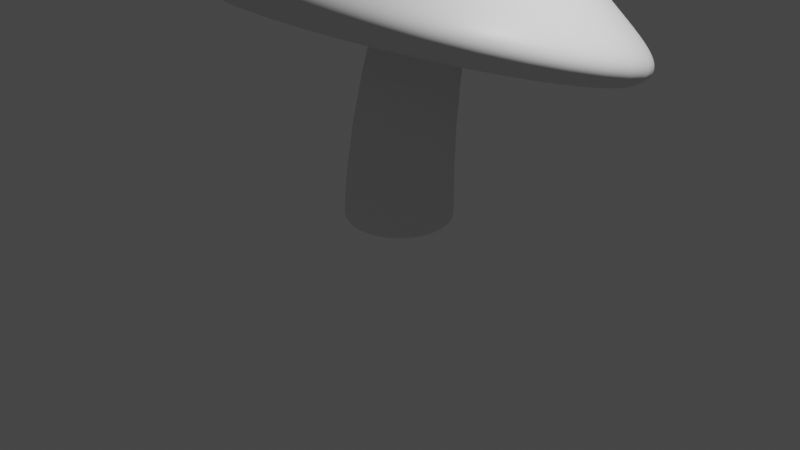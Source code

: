 # Source: blend.blend  (saved by Blender 3.6.13; exported with 4.5.12 LTS)
import bpy
from mathutils import Matrix  # noqa: F401  (used for matrix-valued properties, if any)

bpy.ops.wm.read_factory_settings(use_empty=True)
scene = bpy.context.scene
scene.name = 'Scene'

# ---- collections
col_collection = bpy.data.collections.new('Collection'); scene.collection.children.link(col_collection)
col_mushroom = bpy.data.collections.new('Mushroom'); scene.collection.children.link(col_mushroom)
col_dots = bpy.data.collections.new('dots'); col_mushroom.children.link(col_dots)

# ---- materials (node trees are filled in below, after node groups)
mat_material = bpy.data.materials.new('Material')
mat_material.alpha_threshold = 0.0
mat_material.use_transparent_shadow = False
mat_material.roughness = 0.5
mat_material.line_color = (0.0, 0.0, 0.0, 1.0)

# ---- material node trees
mat_material.use_nodes = True; mat_material.node_tree.nodes.clear()
_N = mat_material.node_tree.nodes; _L = mat_material.node_tree.links
n0 = _N.new('ShaderNodeOutputMaterial'); n0.name = 'Material Output'; n0.location = (300, 300)
n1 = _N.new('ShaderNodeBsdfPrincipled'); n1.name = 'Principled BSDF'; n1.location = (10, 300)
n1.distribution = 'GGX'
n1.subsurface_method = 'RANDOM_WALK_SKIN'
n1.inputs[3].default_value = 1.45
n1.inputs[27].default_value = (0.0, 0.0, 0.0, 1.0)
n1.inputs[28].default_value = 1.0
_L.new(n1.outputs[0], n0.inputs[0])
n0.is_active_output = True

# ---- world
world_world = bpy.data.worlds.new('World'); scene.world = world_world
world_world.use_nodes = True; world_world.node_tree.nodes.clear()
_N = world_world.node_tree.nodes; _L = world_world.node_tree.links
n0 = _N.new('ShaderNodeOutputWorld'); n0.name = 'World Output'; n0.location = (300, 300)
n1 = _N.new('ShaderNodeBackground'); n1.name = 'Background'; n1.location = (10, 300)
n1.inputs[0].default_value = (0.05088, 0.05088, 0.05088, 1.0)
_L.new(n1.outputs[0], n0.inputs[0])
n0.is_active_output = True
world_world.color = (0.05088, 0.05088, 0.05088)
world_world.use_sun_shadow = False
world_world.sun_shadow_jitter_overblur = 0.0

# ---- cameras
cam_camera = bpy.data.cameras.new('Camera')
cam_camera.clip_end = 100.0
cam_camera.ortho_scale = 7.314

# ---- lights
light_light = bpy.data.lights.new('Light', 'POINT')
light_light.transmission_factor = 0.0
light_light.energy = 1000.0
light_light.shadow_soft_size = 0.1
light_light.shadow_maximum_resolution = 0.006
light_light.use_absolute_resolution = True

# ---- meshes
me_cube = bpy.data.meshes.new('Cube')
me_cube.from_pydata([(0.4127, 0.4127, 1.013), (0.629, 0.629, -0.2958), (0.4127, -0.4127, 1.013), (0.629, -0.629, -0.2958), (-0.4127, 0.4127, 1.013), (-0.629, 0.629, -0.2958), (-0.4127, -0.4127, 1.013), (-0.629, -0.629, -0.2958), (2.455, 2.455, -0.9469), (-2.455, -2.455, -0.9469), (2.455, -2.455, -0.9469), (-2.455, 2.455, -0.9469), (-1.977, -1.977, -0.5997), (1.977, 1.977, -0.5997), (1.977, -1.977, -0.5997), (-1.977, 1.977, -0.5997), (-1.033, -1.033, 0.05654), (1.033, 1.033, 0.05654), (1.033, -1.033, 0.05654), (-1.033, 1.033, 0.05654), (-2.234, 2.234, -1.233), (-2.234, -2.234, -1.233), (2.234, 2.234, -1.233), (2.234, -2.234, -1.233), (-1.526, 1.526, -1.233), (-1.526, -1.526, -1.233), (1.526, 1.526, -1.233), (1.526, -1.526, -1.233)], [], [(0, 4, 6, 2), (18, 2, 6, 16), (16, 6, 4, 19), (5, 1, 3, 7), (17, 0, 2, 18), (19, 4, 0, 17), (20, 11, 8, 22), (22, 8, 10, 23), (21, 9, 11, 20), (23, 10, 9, 21), (11, 15, 13, 8), (8, 13, 14, 10), (9, 12, 15, 11), (10, 14, 12, 9), (15, 19, 17, 13), (13, 17, 18, 14), (12, 16, 19, 15), (14, 18, 16, 12), (24, 25, 21, 20), (26, 24, 20, 22), (25, 27, 23, 21), (27, 26, 22, 23), (5, 7, 25, 24), (1, 5, 24, 26), (7, 3, 27, 25), (3, 1, 26, 27)])
me_cube.polygons.foreach_set('use_smooth', [True] * 26)
_uv = me_cube.uv_layers.new(name='UVMap')
_uv.uv.foreach_set('vector', [0.625, 0.5, 0.875, 0.5, 0.875, 0.75, 0.625, 0.75, 0.5408, 0.75, 0.625, 0.75, 0.625, 1.0, 0.5408, 0.9874, 0.5408, 0.01264, 0.625, 0.0, 0.625, 0.25, 0.5408, 0.25, 0.2148, 0.5898, 0.2852, 0.5898, 0.2852, 0.6602, 0.2148, 0.6602, 0.5408, 0.5, 0.625, 0.5, 0.625, 0.75, 0.5408, 0.75, 0.5408, 0.25, 0.625, 0.25, 0.625, 0.5, 0.5408, 0.5, 0.375, 0.25, 0.404, 0.25, 0.404, 0.5, 0.375, 0.5, 0.375, 0.5, 0.404, 0.5, 0.404, 0.75, 0.375, 0.75, 0.375, 0.0, 0.404, 0.0, 0.404, 0.25, 0.375, 0.25, 0.375, 0.75, 0.404, 0.75, 0.404, 1.0, 0.375, 1.0, 0.404, 0.25, 0.4392, 0.25, 0.4392, 0.5, 0.404, 0.5, 0.404, 0.5, 0.4392, 0.5, 0.4392, 0.75, 0.404, 0.75, 0.404, 0.0, 0.4392, 0.0, 0.4392, 0.25, 0.404, 0.25, 0.404, 0.75, 0.4392, 0.75, 0.4392, 1.0, 0.404, 1.0, 0.4392, 0.25, 0.5408, 0.25, 0.5408, 0.5, 0.4392, 0.5, 0.4392, 0.5, 0.5408, 0.5, 0.5408, 0.75, 0.4392, 0.75, 0.4392, 0.0, 0.5408, 0.01264, 0.5408, 0.25, 0.4392, 0.25, 0.4392, 0.75, 0.5408, 0.75, 0.5408, 0.9874, 0.4392, 1.0, 0.1647, 0.5397, 0.1647, 0.7103, 0.125, 0.75, 0.125, 0.5, 0.3353, 0.5397, 0.1647, 0.5397, 0.125, 0.5, 0.375, 0.5, 0.1647, 0.7103, 0.3353, 0.7103, 0.375, 0.75, 0.125, 0.75, 0.3353, 0.7103, 0.3353, 0.5397, 0.375, 0.5, 0.375, 0.75, 0.2148, 0.5898, 0.2148, 0.6602, 0.1647, 0.7103, 0.1647, 0.5397, 0.2852, 0.5898, 0.2148, 0.5898, 0.1647, 0.5397, 0.3353, 0.5397, 0.2148, 0.6602, 0.2852, 0.6602, 0.3353, 0.7103, 0.1647, 0.7103, 0.2852, 0.6602, 0.2852, 0.5898, 0.3353, 0.5397, 0.3353, 0.7103])
me_cube.materials.append(mat_material)
me_cube.use_mirror_vertex_groups = False
me_cube.update()
me_cylinder_001 = bpy.data.meshes.new('Cylinder.001')
me_cylinder_001.from_pydata([(1.502e-10, 0.3433, 0.005085), (-2.193e-10, 0.3343, 2.907), (0.1717, 0.2973, 0.005085), (0.1671, 0.2895, 2.907), (0.2973, 0.1717, 0.005085), (0.2895, 0.1671, 2.907), (0.3433, 4.505e-10, 0.005085), (0.3343, -2.193e-10, 2.907), (0.2973, -0.1717, 0.005085), (0.2895, -0.1671, 2.907), (0.1717, -0.2973, 0.005085), (0.1671, -0.2895, 2.907), (1.502e-10, -0.3433, 0.005085), (-2.193e-10, -0.3343, 2.907), (-0.1717, -0.2973, 0.005085), (-0.1671, -0.2895, 2.907), (-0.2973, -0.1717, 0.005085), (-0.2895, -0.1671, 2.907), (-0.3433, 4.505e-10, 0.005085), (-0.3343, -2.193e-10, 2.907), (-0.2973, 0.1717, 0.005085), (-0.2895, 0.1671, 2.907), (-0.1717, 0.2973, 0.005085), (-0.1671, 0.2895, 2.907), (-2.193e-10, 0.3343, 2.82), (0.1671, 0.2895, 2.82), (0.2895, 0.1671, 2.82), (0.3343, -2.193e-10, 2.82), (0.2895, -0.1671, 2.82), (0.1671, -0.2895, 2.82), (-2.193e-10, -0.3343, 2.82), (-0.1671, -0.2895, 2.82), (-0.2895, -0.1671, 2.82), (-0.3343, -2.193e-10, 2.82), (-0.2895, 0.1671, 2.82), (-0.1671, 0.2895, 2.82), (0.2326, 0.4029, 0.1533), (0.4029, 0.2326, 0.1533), (0.4652, 4.505e-10, 0.1533), (0.4029, -0.2326, 0.1533), (0.2326, -0.4029, 0.1533), (1.502e-10, -0.4652, 0.1533), (-0.2326, -0.4029, 0.1533), (-0.4029, -0.2326, 0.1533), (-0.4652, 4.505e-10, 0.1533), (-0.4029, 0.2326, 0.1533), (-0.2326, 0.4029, 0.1533), (1.502e-10, 0.4652, 0.1533), (1.502e-10, 0.4652, 0.03809), (0.2326, 0.4029, 0.03809), (0.4029, 0.2326, 0.03809), (0.4652, 4.505e-10, 0.03809), (0.4029, -0.2326, 0.03809), (0.2326, -0.4029, 0.03809), (1.502e-10, -0.4652, 0.03809), (-0.2326, -0.4029, 0.03809), (-0.4029, -0.2326, 0.03809), (-0.4652, 4.505e-10, 0.03809), (-0.4029, 0.2326, 0.03809), (-0.2326, 0.4029, 0.03809)], [], [(24, 1, 3, 25), (25, 3, 5, 26), (26, 5, 7, 27), (27, 7, 9, 28), (28, 9, 11, 29), (29, 11, 13, 30), (30, 13, 15, 31), (31, 15, 17, 32), (32, 17, 19, 33), (33, 19, 21, 34), (3, 1, 23, 21, 19, 17, 15, 13, 11, 9, 7, 5), (34, 21, 23, 35), (35, 23, 1, 24), (0, 2, 4, 6, 8, 10, 12, 14, 16, 18, 20, 22), (46, 35, 24, 47), (45, 34, 35, 46), (44, 33, 34, 45), (43, 32, 33, 44), (42, 31, 32, 43), (41, 30, 31, 42), (40, 29, 30, 41), (39, 28, 29, 40), (38, 27, 28, 39), (37, 26, 27, 38), (36, 25, 26, 37), (47, 24, 25, 36), (48, 47, 36, 49), (49, 36, 37, 50), (50, 37, 38, 51), (51, 38, 39, 52), (52, 39, 40, 53), (53, 40, 41, 54), (54, 41, 42, 55), (55, 42, 43, 56), (56, 43, 44, 57), (57, 44, 45, 58), (58, 45, 46, 59), (59, 46, 47, 48), (2, 0, 48, 49), (4, 2, 49, 50), (6, 4, 50, 51), (8, 6, 51, 52), (10, 8, 52, 53), (12, 10, 53, 54), (14, 12, 54, 55), (16, 14, 55, 56), (18, 16, 56, 57), (20, 18, 57, 58), (22, 20, 58, 59), (0, 22, 59, 48)])
_uv = me_cylinder_001.uv_layers.new(name='UVMap')
_uv.uv.foreach_set('vector', [1.0, 0.9812, 1.0, 1.0, 0.9167, 1.0, 0.9167, 0.9812, 0.9167, 0.9812, 0.9167, 1.0, 0.8333, 1.0, 0.8333, 0.9812, 0.8333, 0.9812, 0.8333, 1.0, 0.75, 1.0, 0.75, 0.9812, 0.75, 0.9812, 0.75, 1.0, 0.6667, 1.0, 0.6667, 0.9812, 0.6667, 0.9812, 0.6667, 1.0, 0.5833, 1.0, 0.5833, 0.9812, 0.5833, 0.9812, 0.5833, 1.0, 0.5, 1.0, 0.5, 0.9812, 0.5, 0.9812, 0.5, 1.0, 0.4167, 1.0, 0.4167, 0.9812, 0.4167, 0.9812, 0.4167, 1.0, 0.3333, 1.0, 0.3333, 0.9812, 0.3333, 0.9812, 0.3333, 1.0, 0.25, 1.0, 0.25, 0.9812, 0.25, 0.9812, 0.25, 1.0, 0.1667, 1.0, 0.1667, 0.9812, 0.37, 0.4578, 0.25, 0.49, 0.13, 0.4578, 0.04215, 0.37, 0.01, 0.25, 0.04215, 0.13, 0.13, 0.04215, 0.25, 0.01, 0.37, 0.04215, 0.4578, 0.13, 0.49, 0.25, 0.4578, 0.37, 0.1667, 0.9812, 0.1667, 1.0, 0.08333, 1.0, 0.08333, 0.9812, 0.08333, 0.9812, 0.08333, 1.0, 7.451e-08, 1.0, 7.451e-08, 0.9812, 0.75, 0.4271, 0.8386, 0.4034, 0.9034, 0.3386, 0.9271, 0.25, 0.9034, 0.1614, 0.8386, 0.0966, 0.75, 0.07287, 0.6614, 0.0966, 0.5966, 0.1614, 0.5729, 0.25, 0.5966, 0.3386, 0.6614, 0.4034, 0.08333, 0.5178, 0.08333, 0.9812, 7.451e-08, 0.9812, 7.451e-08, 0.5178, 0.1667, 0.5178, 0.1667, 0.9812, 0.08333, 0.9812, 0.08333, 0.5178, 0.25, 0.5178, 0.25, 0.9812, 0.1667, 0.9812, 0.1667, 0.5178, 0.3333, 0.5178, 0.3333, 0.9812, 0.25, 0.9812, 0.25, 0.5178, 0.4167, 0.5178, 0.4167, 0.9812, 0.3333, 0.9812, 0.3333, 0.5178, 0.5, 0.5178, 0.5, 0.9812, 0.4167, 0.9812, 0.4167, 0.5178, 0.5833, 0.5178, 0.5833, 0.9812, 0.5, 0.9812, 0.5, 0.5178, 0.6667, 0.5178, 0.6667, 0.9812, 0.5833, 0.9812, 0.5833, 0.5178, 0.75, 0.5178, 0.75, 0.9812, 0.6667, 0.9812, 0.6667, 0.5178, 0.8333, 0.5178, 0.8333, 0.9812, 0.75, 0.9812, 0.75, 0.5178, 0.9167, 0.5178, 0.9167, 0.9812, 0.8333, 0.9812, 0.8333, 0.5178, 1.0, 0.5178, 1.0, 0.9812, 0.9167, 0.9812, 0.9167, 0.5178, 1.0, 0.5, 1.0, 0.5178, 0.9167, 0.5178, 0.9167, 0.5, 0.9167, 0.5, 0.9167, 0.5178, 0.8333, 0.5178, 0.8333, 0.5, 0.8333, 0.5, 0.8333, 0.5178, 0.75, 0.5178, 0.75, 0.5, 0.75, 0.5, 0.75, 0.5178, 0.6667, 0.5178, 0.6667, 0.5, 0.6667, 0.5, 0.6667, 0.5178, 0.5833, 0.5178, 0.5833, 0.5, 0.5833, 0.5, 0.5833, 0.5178, 0.5, 0.5178, 0.5, 0.5, 0.5, 0.5, 0.5, 0.5178, 0.4167, 0.5178, 0.4167, 0.5, 0.4167, 0.5, 0.4167, 0.5178, 0.3333, 0.5178, 0.3333, 0.5, 0.3333, 0.5, 0.3333, 0.5178, 0.25, 0.5178, 0.25, 0.5, 0.25, 0.5, 0.25, 0.5178, 0.1667, 0.5178, 0.1667, 0.5, 0.1667, 0.5, 0.1667, 0.5178, 0.08333, 0.5178, 0.08333, 0.5, 0.08333, 0.5, 0.08333, 0.5178, 7.451e-08, 0.5178, 7.451e-08, 0.5, 0.8386, 0.4034, 0.75, 0.4271, 0.75, 0.49, 0.87, 0.4578, 0.9034, 0.3386, 0.8386, 0.4034, 0.87, 0.4578, 0.9578, 0.37, 0.9271, 0.25, 0.9034, 0.3386, 0.9578, 0.37, 0.99, 0.25, 0.9034, 0.1614, 0.9271, 0.25, 0.99, 0.25, 0.9578, 0.13, 0.8386, 0.0966, 0.9034, 0.1614, 0.9578, 0.13, 0.87, 0.04215, 0.75, 0.07287, 0.8386, 0.0966, 0.87, 0.04215, 0.75, 0.01, 0.6614, 0.0966, 0.75, 0.07287, 0.75, 0.01, 0.63, 0.04215, 0.5966, 0.1614, 0.6614, 0.0966, 0.63, 0.04215, 0.5422, 0.13, 0.5729, 0.25, 0.5966, 0.1614, 0.5422, 0.13, 0.51, 0.25, 0.5966, 0.3386, 0.5729, 0.25, 0.51, 0.25, 0.5422, 0.37, 0.6614, 0.4034, 0.5966, 0.3386, 0.5422, 0.37, 0.63, 0.4578, 0.75, 0.4271, 0.6614, 0.4034, 0.63, 0.4578, 0.75, 0.49])
me_cylinder_001.update()
me_cube_001 = bpy.data.meshes.new('Cube.001')
me_cube_001.from_pydata([(-0.1934, -0.1934, 0.165), (-0.1934, 0.1934, 0.165), (0.1934, -0.1934, 0.165), (0.1934, 0.1934, 0.165), (-0.208, -0.208, -0.142), (-0.3449, -0.3449, -0.08563), (-0.2294, -0.2294, -0.1413), (-0.2503, -0.2503, -0.1392), (-0.2702, -0.2702, -0.1358), (-0.2885, -0.2885, -0.1312), (-0.3048, -0.3048, -0.1255), (-0.3188, -0.3188, -0.1188), (-0.33, -0.33, -0.1112), (-0.3382, -0.3382, -0.103), (-0.3432, -0.3432, -0.09445), (-0.208, 0.208, -0.142), (-0.3449, 0.3449, -0.08563), (-0.2294, 0.2294, -0.1413), (-0.2503, 0.2503, -0.1392), (-0.2702, 0.2702, -0.1358), (-0.2885, 0.2885, -0.1312), (-0.3048, 0.3048, -0.1255), (-0.3188, 0.3188, -0.1188), (-0.33, 0.33, -0.1112), (-0.3382, 0.3382, -0.103), (-0.3432, 0.3432, -0.09445), (0.208, -0.208, -0.142), (0.3449, -0.3449, -0.08563), (0.2294, -0.2294, -0.1413), (0.2503, -0.2503, -0.1392), (0.2702, -0.2702, -0.1358), (0.2885, -0.2885, -0.1312), (0.3048, -0.3048, -0.1255), (0.3188, -0.3188, -0.1188), (0.33, -0.33, -0.1112), (0.3382, -0.3382, -0.103), (0.3432, -0.3432, -0.09445), (0.208, 0.208, -0.142), (0.3449, 0.3449, -0.08563), (0.2294, 0.2294, -0.1413), (0.2503, 0.2503, -0.1392), (0.2702, 0.2702, -0.1358), (0.2885, 0.2885, -0.1312), (0.3048, 0.3048, -0.1255), (0.3188, 0.3188, -0.1188), (0.33, 0.33, -0.1112), (0.3382, 0.3382, -0.103), (0.3432, 0.3432, -0.09445)], [], [(27, 2, 0, 5), (38, 3, 2, 27), (16, 1, 3, 38), (5, 0, 1, 16), (3, 1, 0, 2), (15, 4, 6, 17), (17, 6, 7, 18), (18, 7, 8, 19), (19, 8, 9, 20), (20, 9, 10, 21), (21, 10, 11, 22), (22, 11, 12, 23), (23, 12, 13, 24), (24, 13, 14, 25), (25, 14, 5, 16), (37, 15, 17, 39), (39, 17, 18, 40), (40, 18, 19, 41), (41, 19, 20, 42), (42, 20, 21, 43), (43, 21, 22, 44), (44, 22, 23, 45), (45, 23, 24, 46), (46, 24, 25, 47), (47, 25, 16, 38), (26, 37, 39, 28), (28, 39, 40, 29), (29, 40, 41, 30), (30, 41, 42, 31), (31, 42, 43, 32), (32, 43, 44, 33), (33, 44, 45, 34), (34, 45, 46, 35), (35, 46, 47, 36), (36, 47, 38, 27), (4, 26, 28, 6), (6, 28, 29, 7), (7, 29, 30, 8), (8, 30, 31, 9), (9, 31, 32, 10), (10, 32, 33, 11), (11, 33, 34, 12), (12, 34, 35, 13), (13, 35, 36, 14), (14, 36, 27, 5), (15, 37, 26, 4)])
me_cube_001.polygons.foreach_set('use_smooth', [True] * 46)
_uv = me_cube_001.uv_layers.new(name='UVMap')
_uv.uv.foreach_set('vector', [0.4246, 0.75, 0.625, 0.75, 0.625, 1.0, 0.4246, 1.0, 0.4246, 0.5, 0.625, 0.5, 0.625, 0.75, 0.4246, 0.75, 0.4246, 0.25, 0.625, 0.25, 0.625, 0.5, 0.4246, 0.5, 0.4246, 0.0, 0.625, 0.0, 0.625, 0.25, 0.4246, 0.25, 0.625, 0.5, 0.875, 0.5, 0.875, 0.75, 0.625, 0.75, 0.1746, 0.5496, 0.1746, 0.7004, 0.1669, 0.7081, 0.1669, 0.5419, 0.1669, 0.5419, 0.1669, 0.7081, 0.1593, 0.7157, 0.1593, 0.5343, 0.1593, 0.5343, 0.1593, 0.7157, 0.1521, 0.7229, 0.1521, 0.5271, 0.1521, 0.5271, 0.1521, 0.7229, 0.1455, 0.7295, 0.1455, 0.5205, 0.1455, 0.5205, 0.1455, 0.7295, 0.125, 0.7355, 0.125, 0.5145, 0.375, 0.2355, 0.375, 0.01453, 0.3955, 0.009475, 0.3955, 0.2405, 0.3955, 0.2405, 0.3955, 0.009475, 0.4021, 0.005407, 0.4021, 0.2446, 0.4021, 0.2446, 0.4021, 0.005407, 0.4093, 0.002428, 0.4093, 0.2476, 0.4093, 0.2476, 0.4093, 0.002428, 0.4169, 0.0006108, 0.4169, 0.2494, 0.4169, 0.2494, 0.4169, 0.0006108, 0.4246, 0.0, 0.4246, 0.25, 0.3254, 0.5496, 0.1746, 0.5496, 0.1669, 0.5419, 0.3331, 0.5419, 0.3331, 0.5419, 0.1669, 0.5419, 0.1593, 0.5343, 0.3407, 0.5343, 0.3407, 0.5343, 0.1593, 0.5343, 0.1521, 0.5271, 0.3479, 0.5271, 0.3479, 0.5271, 0.1521, 0.5271, 0.1455, 0.5205, 0.3545, 0.5205, 0.3545, 0.5205, 0.1455, 0.5205, 0.1395, 0.5, 0.3605, 0.5, 0.375, 0.4855, 0.375, 0.2645, 0.3955, 0.2595, 0.3955, 0.4905, 0.3955, 0.4905, 0.3955, 0.2595, 0.4021, 0.2554, 0.4021, 0.4946, 0.4021, 0.4946, 0.4021, 0.2554, 0.4093, 0.2524, 0.4093, 0.4976, 0.4093, 0.4976, 0.4093, 0.2524, 0.4169, 0.2506, 0.4169, 0.4994, 0.4169, 0.4994, 0.4169, 0.2506, 0.4246, 0.25, 0.4246, 0.5, 0.3254, 0.7004, 0.3254, 0.5496, 0.3331, 0.5419, 0.3331, 0.7081, 0.3331, 0.7081, 0.3331, 0.5419, 0.3407, 0.5343, 0.3407, 0.7157, 0.3407, 0.7157, 0.3407, 0.5343, 0.3479, 0.5271, 0.3479, 0.7229, 0.3479, 0.7229, 0.3479, 0.5271, 0.3545, 0.5205, 0.3545, 0.7295, 0.3545, 0.7295, 0.3545, 0.5205, 0.375, 0.5145, 0.375, 0.7355, 0.375, 0.7355, 0.375, 0.5145, 0.3955, 0.5095, 0.3955, 0.7405, 0.3955, 0.7405, 0.3955, 0.5095, 0.4021, 0.5054, 0.4021, 0.7446, 0.4021, 0.7446, 0.4021, 0.5054, 0.4093, 0.5024, 0.4093, 0.7476, 0.4093, 0.7476, 0.4093, 0.5024, 0.4169, 0.5006, 0.4169, 0.7494, 0.4169, 0.7494, 0.4169, 0.5006, 0.4246, 0.5, 0.4246, 0.75, 0.1746, 0.7004, 0.3254, 0.7004, 0.3331, 0.7081, 0.1669, 0.7081, 0.1669, 0.7081, 0.3331, 0.7081, 0.3407, 0.7157, 0.1593, 0.7157, 0.1593, 0.7157, 0.3407, 0.7157, 0.3479, 0.7229, 0.1521, 0.7229, 0.1521, 0.7229, 0.3479, 0.7229, 0.3545, 0.7295, 0.1455, 0.7295, 0.1455, 0.7295, 0.3545, 0.7295, 0.3605, 0.75, 0.1395, 0.75, 0.375, 0.9855, 0.375, 0.7645, 0.3955, 0.7595, 0.3955, 0.9905, 0.3955, 0.9905, 0.3955, 0.7595, 0.4021, 0.7554, 0.4021, 0.9946, 0.4021, 0.9946, 0.4021, 0.7554, 0.4093, 0.7524, 0.4093, 0.9976, 0.4093, 0.9976, 0.4093, 0.7524, 0.4169, 0.7506, 0.4169, 0.9994, 0.4169, 0.9994, 0.4169, 0.7506, 0.4246, 0.75, 0.4246, 1.0, 0.1746, 0.5496, 0.3254, 0.5496, 0.3254, 0.7004, 0.1746, 0.7004])
me_cube_001.update()
me_cube_002 = bpy.data.meshes.new('Cube.002')
me_cube_002.from_pydata([(-0.1934, -0.1934, 0.165), (-0.1934, 0.1934, 0.165), (0.1934, -0.1934, 0.165), (0.1934, 0.1934, 0.165), (-0.208, -0.208, -0.142), (-0.3449, -0.3449, -0.08563), (-0.2294, -0.2294, -0.1413), (-0.2503, -0.2503, -0.1392), (-0.2702, -0.2702, -0.1358), (-0.2885, -0.2885, -0.1312), (-0.3048, -0.3048, -0.1255), (-0.3188, -0.3188, -0.1188), (-0.33, -0.33, -0.1112), (-0.3382, -0.3382, -0.103), (-0.3432, -0.3432, -0.09445), (-0.208, 0.208, -0.142), (-0.3449, 0.3449, -0.08563), (-0.2294, 0.2294, -0.1413), (-0.2503, 0.2503, -0.1392), (-0.2702, 0.2702, -0.1358), (-0.2885, 0.2885, -0.1312), (-0.3048, 0.3048, -0.1255), (-0.3188, 0.3188, -0.1188), (-0.33, 0.33, -0.1112), (-0.3382, 0.3382, -0.103), (-0.3432, 0.3432, -0.09445), (0.208, -0.208, -0.142), (0.3449, -0.3449, -0.08563), (0.2294, -0.2294, -0.1413), (0.2503, -0.2503, -0.1392), (0.2702, -0.2702, -0.1358), (0.2885, -0.2885, -0.1312), (0.3048, -0.3048, -0.1255), (0.3188, -0.3188, -0.1188), (0.33, -0.33, -0.1112), (0.3382, -0.3382, -0.103), (0.3432, -0.3432, -0.09445), (0.208, 0.208, -0.142), (0.3449, 0.3449, -0.08563), (0.2294, 0.2294, -0.1413), (0.2503, 0.2503, -0.1392), (0.2702, 0.2702, -0.1358), (0.2885, 0.2885, -0.1312), (0.3048, 0.3048, -0.1255), (0.3188, 0.3188, -0.1188), (0.33, 0.33, -0.1112), (0.3382, 0.3382, -0.103), (0.3432, 0.3432, -0.09445)], [], [(27, 2, 0, 5), (38, 3, 2, 27), (16, 1, 3, 38), (5, 0, 1, 16), (3, 1, 0, 2), (15, 4, 6, 17), (17, 6, 7, 18), (18, 7, 8, 19), (19, 8, 9, 20), (20, 9, 10, 21), (21, 10, 11, 22), (22, 11, 12, 23), (23, 12, 13, 24), (24, 13, 14, 25), (25, 14, 5, 16), (37, 15, 17, 39), (39, 17, 18, 40), (40, 18, 19, 41), (41, 19, 20, 42), (42, 20, 21, 43), (43, 21, 22, 44), (44, 22, 23, 45), (45, 23, 24, 46), (46, 24, 25, 47), (47, 25, 16, 38), (26, 37, 39, 28), (28, 39, 40, 29), (29, 40, 41, 30), (30, 41, 42, 31), (31, 42, 43, 32), (32, 43, 44, 33), (33, 44, 45, 34), (34, 45, 46, 35), (35, 46, 47, 36), (36, 47, 38, 27), (4, 26, 28, 6), (6, 28, 29, 7), (7, 29, 30, 8), (8, 30, 31, 9), (9, 31, 32, 10), (10, 32, 33, 11), (11, 33, 34, 12), (12, 34, 35, 13), (13, 35, 36, 14), (14, 36, 27, 5), (15, 37, 26, 4)])
me_cube_002.polygons.foreach_set('use_smooth', [True] * 46)
_uv = me_cube_002.uv_layers.new(name='UVMap')
_uv.uv.foreach_set('vector', [0.4246, 0.75, 0.625, 0.75, 0.625, 1.0, 0.4246, 1.0, 0.4246, 0.5, 0.625, 0.5, 0.625, 0.75, 0.4246, 0.75, 0.4246, 0.25, 0.625, 0.25, 0.625, 0.5, 0.4246, 0.5, 0.4246, 0.0, 0.625, 0.0, 0.625, 0.25, 0.4246, 0.25, 0.625, 0.5, 0.875, 0.5, 0.875, 0.75, 0.625, 0.75, 0.1746, 0.5496, 0.1746, 0.7004, 0.1669, 0.7081, 0.1669, 0.5419, 0.1669, 0.5419, 0.1669, 0.7081, 0.1593, 0.7157, 0.1593, 0.5343, 0.1593, 0.5343, 0.1593, 0.7157, 0.1521, 0.7229, 0.1521, 0.5271, 0.1521, 0.5271, 0.1521, 0.7229, 0.1455, 0.7295, 0.1455, 0.5205, 0.1455, 0.5205, 0.1455, 0.7295, 0.125, 0.7355, 0.125, 0.5145, 0.375, 0.2355, 0.375, 0.01453, 0.3955, 0.009475, 0.3955, 0.2405, 0.3955, 0.2405, 0.3955, 0.009475, 0.4021, 0.005407, 0.4021, 0.2446, 0.4021, 0.2446, 0.4021, 0.005407, 0.4093, 0.002428, 0.4093, 0.2476, 0.4093, 0.2476, 0.4093, 0.002428, 0.4169, 0.0006108, 0.4169, 0.2494, 0.4169, 0.2494, 0.4169, 0.0006108, 0.4246, 0.0, 0.4246, 0.25, 0.3254, 0.5496, 0.1746, 0.5496, 0.1669, 0.5419, 0.3331, 0.5419, 0.3331, 0.5419, 0.1669, 0.5419, 0.1593, 0.5343, 0.3407, 0.5343, 0.3407, 0.5343, 0.1593, 0.5343, 0.1521, 0.5271, 0.3479, 0.5271, 0.3479, 0.5271, 0.1521, 0.5271, 0.1455, 0.5205, 0.3545, 0.5205, 0.3545, 0.5205, 0.1455, 0.5205, 0.1395, 0.5, 0.3605, 0.5, 0.375, 0.4855, 0.375, 0.2645, 0.3955, 0.2595, 0.3955, 0.4905, 0.3955, 0.4905, 0.3955, 0.2595, 0.4021, 0.2554, 0.4021, 0.4946, 0.4021, 0.4946, 0.4021, 0.2554, 0.4093, 0.2524, 0.4093, 0.4976, 0.4093, 0.4976, 0.4093, 0.2524, 0.4169, 0.2506, 0.4169, 0.4994, 0.4169, 0.4994, 0.4169, 0.2506, 0.4246, 0.25, 0.4246, 0.5, 0.3254, 0.7004, 0.3254, 0.5496, 0.3331, 0.5419, 0.3331, 0.7081, 0.3331, 0.7081, 0.3331, 0.5419, 0.3407, 0.5343, 0.3407, 0.7157, 0.3407, 0.7157, 0.3407, 0.5343, 0.3479, 0.5271, 0.3479, 0.7229, 0.3479, 0.7229, 0.3479, 0.5271, 0.3545, 0.5205, 0.3545, 0.7295, 0.3545, 0.7295, 0.3545, 0.5205, 0.375, 0.5145, 0.375, 0.7355, 0.375, 0.7355, 0.375, 0.5145, 0.3955, 0.5095, 0.3955, 0.7405, 0.3955, 0.7405, 0.3955, 0.5095, 0.4021, 0.5054, 0.4021, 0.7446, 0.4021, 0.7446, 0.4021, 0.5054, 0.4093, 0.5024, 0.4093, 0.7476, 0.4093, 0.7476, 0.4093, 0.5024, 0.4169, 0.5006, 0.4169, 0.7494, 0.4169, 0.7494, 0.4169, 0.5006, 0.4246, 0.5, 0.4246, 0.75, 0.1746, 0.7004, 0.3254, 0.7004, 0.3331, 0.7081, 0.1669, 0.7081, 0.1669, 0.7081, 0.3331, 0.7081, 0.3407, 0.7157, 0.1593, 0.7157, 0.1593, 0.7157, 0.3407, 0.7157, 0.3479, 0.7229, 0.1521, 0.7229, 0.1521, 0.7229, 0.3479, 0.7229, 0.3545, 0.7295, 0.1455, 0.7295, 0.1455, 0.7295, 0.3545, 0.7295, 0.3605, 0.75, 0.1395, 0.75, 0.375, 0.9855, 0.375, 0.7645, 0.3955, 0.7595, 0.3955, 0.9905, 0.3955, 0.9905, 0.3955, 0.7595, 0.4021, 0.7554, 0.4021, 0.9946, 0.4021, 0.9946, 0.4021, 0.7554, 0.4093, 0.7524, 0.4093, 0.9976, 0.4093, 0.9976, 0.4093, 0.7524, 0.4169, 0.7506, 0.4169, 0.9994, 0.4169, 0.9994, 0.4169, 0.7506, 0.4246, 0.75, 0.4246, 1.0, 0.1746, 0.5496, 0.3254, 0.5496, 0.3254, 0.7004, 0.1746, 0.7004])
me_cube_002.update()
me_cube_003 = bpy.data.meshes.new('Cube.003')
me_cube_003.from_pydata([(-0.1934, -0.1934, 0.165), (-0.1934, 0.1934, 0.165), (0.1934, -0.1934, 0.165), (0.1934, 0.1934, 0.165), (-0.208, -0.208, -0.142), (-0.3449, -0.3449, -0.08563), (-0.2294, -0.2294, -0.1413), (-0.2503, -0.2503, -0.1392), (-0.2702, -0.2702, -0.1358), (-0.2885, -0.2885, -0.1312), (-0.3048, -0.3048, -0.1255), (-0.3188, -0.3188, -0.1188), (-0.33, -0.33, -0.1112), (-0.3382, -0.3382, -0.103), (-0.3432, -0.3432, -0.09445), (-0.208, 0.208, -0.142), (-0.3449, 0.3449, -0.08563), (-0.2294, 0.2294, -0.1413), (-0.2503, 0.2503, -0.1392), (-0.2702, 0.2702, -0.1358), (-0.2885, 0.2885, -0.1312), (-0.3048, 0.3048, -0.1255), (-0.3188, 0.3188, -0.1188), (-0.33, 0.33, -0.1112), (-0.3382, 0.3382, -0.103), (-0.3432, 0.3432, -0.09445), (0.208, -0.208, -0.142), (0.3449, -0.3449, -0.08563), (0.2294, -0.2294, -0.1413), (0.2503, -0.2503, -0.1392), (0.2702, -0.2702, -0.1358), (0.2885, -0.2885, -0.1312), (0.3048, -0.3048, -0.1255), (0.3188, -0.3188, -0.1188), (0.33, -0.33, -0.1112), (0.3382, -0.3382, -0.103), (0.3432, -0.3432, -0.09445), (0.208, 0.208, -0.142), (0.3449, 0.3449, -0.08563), (0.2294, 0.2294, -0.1413), (0.2503, 0.2503, -0.1392), (0.2702, 0.2702, -0.1358), (0.2885, 0.2885, -0.1312), (0.3048, 0.3048, -0.1255), (0.3188, 0.3188, -0.1188), (0.33, 0.33, -0.1112), (0.3382, 0.3382, -0.103), (0.3432, 0.3432, -0.09445)], [], [(27, 2, 0, 5), (38, 3, 2, 27), (16, 1, 3, 38), (5, 0, 1, 16), (3, 1, 0, 2), (15, 4, 6, 17), (17, 6, 7, 18), (18, 7, 8, 19), (19, 8, 9, 20), (20, 9, 10, 21), (21, 10, 11, 22), (22, 11, 12, 23), (23, 12, 13, 24), (24, 13, 14, 25), (25, 14, 5, 16), (37, 15, 17, 39), (39, 17, 18, 40), (40, 18, 19, 41), (41, 19, 20, 42), (42, 20, 21, 43), (43, 21, 22, 44), (44, 22, 23, 45), (45, 23, 24, 46), (46, 24, 25, 47), (47, 25, 16, 38), (26, 37, 39, 28), (28, 39, 40, 29), (29, 40, 41, 30), (30, 41, 42, 31), (31, 42, 43, 32), (32, 43, 44, 33), (33, 44, 45, 34), (34, 45, 46, 35), (35, 46, 47, 36), (36, 47, 38, 27), (4, 26, 28, 6), (6, 28, 29, 7), (7, 29, 30, 8), (8, 30, 31, 9), (9, 31, 32, 10), (10, 32, 33, 11), (11, 33, 34, 12), (12, 34, 35, 13), (13, 35, 36, 14), (14, 36, 27, 5), (15, 37, 26, 4)])
me_cube_003.polygons.foreach_set('use_smooth', [True] * 46)
_uv = me_cube_003.uv_layers.new(name='UVMap')
_uv.uv.foreach_set('vector', [0.4246, 0.75, 0.625, 0.75, 0.625, 1.0, 0.4246, 1.0, 0.4246, 0.5, 0.625, 0.5, 0.625, 0.75, 0.4246, 0.75, 0.4246, 0.25, 0.625, 0.25, 0.625, 0.5, 0.4246, 0.5, 0.4246, 0.0, 0.625, 0.0, 0.625, 0.25, 0.4246, 0.25, 0.625, 0.5, 0.875, 0.5, 0.875, 0.75, 0.625, 0.75, 0.1746, 0.5496, 0.1746, 0.7004, 0.1669, 0.7081, 0.1669, 0.5419, 0.1669, 0.5419, 0.1669, 0.7081, 0.1593, 0.7157, 0.1593, 0.5343, 0.1593, 0.5343, 0.1593, 0.7157, 0.1521, 0.7229, 0.1521, 0.5271, 0.1521, 0.5271, 0.1521, 0.7229, 0.1455, 0.7295, 0.1455, 0.5205, 0.1455, 0.5205, 0.1455, 0.7295, 0.125, 0.7355, 0.125, 0.5145, 0.375, 0.2355, 0.375, 0.01453, 0.3955, 0.009475, 0.3955, 0.2405, 0.3955, 0.2405, 0.3955, 0.009475, 0.4021, 0.005407, 0.4021, 0.2446, 0.4021, 0.2446, 0.4021, 0.005407, 0.4093, 0.002428, 0.4093, 0.2476, 0.4093, 0.2476, 0.4093, 0.002428, 0.4169, 0.0006108, 0.4169, 0.2494, 0.4169, 0.2494, 0.4169, 0.0006108, 0.4246, 0.0, 0.4246, 0.25, 0.3254, 0.5496, 0.1746, 0.5496, 0.1669, 0.5419, 0.3331, 0.5419, 0.3331, 0.5419, 0.1669, 0.5419, 0.1593, 0.5343, 0.3407, 0.5343, 0.3407, 0.5343, 0.1593, 0.5343, 0.1521, 0.5271, 0.3479, 0.5271, 0.3479, 0.5271, 0.1521, 0.5271, 0.1455, 0.5205, 0.3545, 0.5205, 0.3545, 0.5205, 0.1455, 0.5205, 0.1395, 0.5, 0.3605, 0.5, 0.375, 0.4855, 0.375, 0.2645, 0.3955, 0.2595, 0.3955, 0.4905, 0.3955, 0.4905, 0.3955, 0.2595, 0.4021, 0.2554, 0.4021, 0.4946, 0.4021, 0.4946, 0.4021, 0.2554, 0.4093, 0.2524, 0.4093, 0.4976, 0.4093, 0.4976, 0.4093, 0.2524, 0.4169, 0.2506, 0.4169, 0.4994, 0.4169, 0.4994, 0.4169, 0.2506, 0.4246, 0.25, 0.4246, 0.5, 0.3254, 0.7004, 0.3254, 0.5496, 0.3331, 0.5419, 0.3331, 0.7081, 0.3331, 0.7081, 0.3331, 0.5419, 0.3407, 0.5343, 0.3407, 0.7157, 0.3407, 0.7157, 0.3407, 0.5343, 0.3479, 0.5271, 0.3479, 0.7229, 0.3479, 0.7229, 0.3479, 0.5271, 0.3545, 0.5205, 0.3545, 0.7295, 0.3545, 0.7295, 0.3545, 0.5205, 0.375, 0.5145, 0.375, 0.7355, 0.375, 0.7355, 0.375, 0.5145, 0.3955, 0.5095, 0.3955, 0.7405, 0.3955, 0.7405, 0.3955, 0.5095, 0.4021, 0.5054, 0.4021, 0.7446, 0.4021, 0.7446, 0.4021, 0.5054, 0.4093, 0.5024, 0.4093, 0.7476, 0.4093, 0.7476, 0.4093, 0.5024, 0.4169, 0.5006, 0.4169, 0.7494, 0.4169, 0.7494, 0.4169, 0.5006, 0.4246, 0.5, 0.4246, 0.75, 0.1746, 0.7004, 0.3254, 0.7004, 0.3331, 0.7081, 0.1669, 0.7081, 0.1669, 0.7081, 0.3331, 0.7081, 0.3407, 0.7157, 0.1593, 0.7157, 0.1593, 0.7157, 0.3407, 0.7157, 0.3479, 0.7229, 0.1521, 0.7229, 0.1521, 0.7229, 0.3479, 0.7229, 0.3545, 0.7295, 0.1455, 0.7295, 0.1455, 0.7295, 0.3545, 0.7295, 0.3605, 0.75, 0.1395, 0.75, 0.375, 0.9855, 0.375, 0.7645, 0.3955, 0.7595, 0.3955, 0.9905, 0.3955, 0.9905, 0.3955, 0.7595, 0.4021, 0.7554, 0.4021, 0.9946, 0.4021, 0.9946, 0.4021, 0.7554, 0.4093, 0.7524, 0.4093, 0.9976, 0.4093, 0.9976, 0.4093, 0.7524, 0.4169, 0.7506, 0.4169, 0.9994, 0.4169, 0.9994, 0.4169, 0.7506, 0.4246, 0.75, 0.4246, 1.0, 0.1746, 0.5496, 0.3254, 0.5496, 0.3254, 0.7004, 0.1746, 0.7004])
me_cube_003.update()
me_cube_004 = bpy.data.meshes.new('Cube.004')
me_cube_004.from_pydata([(-0.1934, -0.1934, 0.165), (-0.1934, 0.1934, 0.165), (0.1934, -0.1934, 0.165), (0.1934, 0.1934, 0.165), (-0.208, -0.208, -0.142), (-0.3449, -0.3449, -0.08563), (-0.2294, -0.2294, -0.1413), (-0.2503, -0.2503, -0.1392), (-0.2702, -0.2702, -0.1358), (-0.2885, -0.2885, -0.1312), (-0.3048, -0.3048, -0.1255), (-0.3188, -0.3188, -0.1188), (-0.33, -0.33, -0.1112), (-0.3382, -0.3382, -0.103), (-0.3432, -0.3432, -0.09445), (-0.208, 0.208, -0.142), (-0.3449, 0.3449, -0.08563), (-0.2294, 0.2294, -0.1413), (-0.2503, 0.2503, -0.1392), (-0.2702, 0.2702, -0.1358), (-0.2885, 0.2885, -0.1312), (-0.3048, 0.3048, -0.1255), (-0.3188, 0.3188, -0.1188), (-0.33, 0.33, -0.1112), (-0.3382, 0.3382, -0.103), (-0.3432, 0.3432, -0.09445), (0.208, -0.208, -0.142), (0.3449, -0.3449, -0.08563), (0.2294, -0.2294, -0.1413), (0.2503, -0.2503, -0.1392), (0.2702, -0.2702, -0.1358), (0.2885, -0.2885, -0.1312), (0.3048, -0.3048, -0.1255), (0.3188, -0.3188, -0.1188), (0.33, -0.33, -0.1112), (0.3382, -0.3382, -0.103), (0.3432, -0.3432, -0.09445), (0.208, 0.208, -0.142), (0.3449, 0.3449, -0.08563), (0.2294, 0.2294, -0.1413), (0.2503, 0.2503, -0.1392), (0.2702, 0.2702, -0.1358), (0.2885, 0.2885, -0.1312), (0.3048, 0.3048, -0.1255), (0.3188, 0.3188, -0.1188), (0.33, 0.33, -0.1112), (0.3382, 0.3382, -0.103), (0.3432, 0.3432, -0.09445)], [], [(27, 2, 0, 5), (38, 3, 2, 27), (16, 1, 3, 38), (5, 0, 1, 16), (3, 1, 0, 2), (15, 4, 6, 17), (17, 6, 7, 18), (18, 7, 8, 19), (19, 8, 9, 20), (20, 9, 10, 21), (21, 10, 11, 22), (22, 11, 12, 23), (23, 12, 13, 24), (24, 13, 14, 25), (25, 14, 5, 16), (37, 15, 17, 39), (39, 17, 18, 40), (40, 18, 19, 41), (41, 19, 20, 42), (42, 20, 21, 43), (43, 21, 22, 44), (44, 22, 23, 45), (45, 23, 24, 46), (46, 24, 25, 47), (47, 25, 16, 38), (26, 37, 39, 28), (28, 39, 40, 29), (29, 40, 41, 30), (30, 41, 42, 31), (31, 42, 43, 32), (32, 43, 44, 33), (33, 44, 45, 34), (34, 45, 46, 35), (35, 46, 47, 36), (36, 47, 38, 27), (4, 26, 28, 6), (6, 28, 29, 7), (7, 29, 30, 8), (8, 30, 31, 9), (9, 31, 32, 10), (10, 32, 33, 11), (11, 33, 34, 12), (12, 34, 35, 13), (13, 35, 36, 14), (14, 36, 27, 5), (15, 37, 26, 4)])
me_cube_004.polygons.foreach_set('use_smooth', [True] * 46)
_uv = me_cube_004.uv_layers.new(name='UVMap')
_uv.uv.foreach_set('vector', [0.4246, 0.75, 0.625, 0.75, 0.625, 1.0, 0.4246, 1.0, 0.4246, 0.5, 0.625, 0.5, 0.625, 0.75, 0.4246, 0.75, 0.4246, 0.25, 0.625, 0.25, 0.625, 0.5, 0.4246, 0.5, 0.4246, 0.0, 0.625, 0.0, 0.625, 0.25, 0.4246, 0.25, 0.625, 0.5, 0.875, 0.5, 0.875, 0.75, 0.625, 0.75, 0.1746, 0.5496, 0.1746, 0.7004, 0.1669, 0.7081, 0.1669, 0.5419, 0.1669, 0.5419, 0.1669, 0.7081, 0.1593, 0.7157, 0.1593, 0.5343, 0.1593, 0.5343, 0.1593, 0.7157, 0.1521, 0.7229, 0.1521, 0.5271, 0.1521, 0.5271, 0.1521, 0.7229, 0.1455, 0.7295, 0.1455, 0.5205, 0.1455, 0.5205, 0.1455, 0.7295, 0.125, 0.7355, 0.125, 0.5145, 0.375, 0.2355, 0.375, 0.01453, 0.3955, 0.009475, 0.3955, 0.2405, 0.3955, 0.2405, 0.3955, 0.009475, 0.4021, 0.005407, 0.4021, 0.2446, 0.4021, 0.2446, 0.4021, 0.005407, 0.4093, 0.002428, 0.4093, 0.2476, 0.4093, 0.2476, 0.4093, 0.002428, 0.4169, 0.0006108, 0.4169, 0.2494, 0.4169, 0.2494, 0.4169, 0.0006108, 0.4246, 0.0, 0.4246, 0.25, 0.3254, 0.5496, 0.1746, 0.5496, 0.1669, 0.5419, 0.3331, 0.5419, 0.3331, 0.5419, 0.1669, 0.5419, 0.1593, 0.5343, 0.3407, 0.5343, 0.3407, 0.5343, 0.1593, 0.5343, 0.1521, 0.5271, 0.3479, 0.5271, 0.3479, 0.5271, 0.1521, 0.5271, 0.1455, 0.5205, 0.3545, 0.5205, 0.3545, 0.5205, 0.1455, 0.5205, 0.1395, 0.5, 0.3605, 0.5, 0.375, 0.4855, 0.375, 0.2645, 0.3955, 0.2595, 0.3955, 0.4905, 0.3955, 0.4905, 0.3955, 0.2595, 0.4021, 0.2554, 0.4021, 0.4946, 0.4021, 0.4946, 0.4021, 0.2554, 0.4093, 0.2524, 0.4093, 0.4976, 0.4093, 0.4976, 0.4093, 0.2524, 0.4169, 0.2506, 0.4169, 0.4994, 0.4169, 0.4994, 0.4169, 0.2506, 0.4246, 0.25, 0.4246, 0.5, 0.3254, 0.7004, 0.3254, 0.5496, 0.3331, 0.5419, 0.3331, 0.7081, 0.3331, 0.7081, 0.3331, 0.5419, 0.3407, 0.5343, 0.3407, 0.7157, 0.3407, 0.7157, 0.3407, 0.5343, 0.3479, 0.5271, 0.3479, 0.7229, 0.3479, 0.7229, 0.3479, 0.5271, 0.3545, 0.5205, 0.3545, 0.7295, 0.3545, 0.7295, 0.3545, 0.5205, 0.375, 0.5145, 0.375, 0.7355, 0.375, 0.7355, 0.375, 0.5145, 0.3955, 0.5095, 0.3955, 0.7405, 0.3955, 0.7405, 0.3955, 0.5095, 0.4021, 0.5054, 0.4021, 0.7446, 0.4021, 0.7446, 0.4021, 0.5054, 0.4093, 0.5024, 0.4093, 0.7476, 0.4093, 0.7476, 0.4093, 0.5024, 0.4169, 0.5006, 0.4169, 0.7494, 0.4169, 0.7494, 0.4169, 0.5006, 0.4246, 0.5, 0.4246, 0.75, 0.1746, 0.7004, 0.3254, 0.7004, 0.3331, 0.7081, 0.1669, 0.7081, 0.1669, 0.7081, 0.3331, 0.7081, 0.3407, 0.7157, 0.1593, 0.7157, 0.1593, 0.7157, 0.3407, 0.7157, 0.3479, 0.7229, 0.1521, 0.7229, 0.1521, 0.7229, 0.3479, 0.7229, 0.3545, 0.7295, 0.1455, 0.7295, 0.1455, 0.7295, 0.3545, 0.7295, 0.3605, 0.75, 0.1395, 0.75, 0.375, 0.9855, 0.375, 0.7645, 0.3955, 0.7595, 0.3955, 0.9905, 0.3955, 0.9905, 0.3955, 0.7595, 0.4021, 0.7554, 0.4021, 0.9946, 0.4021, 0.9946, 0.4021, 0.7554, 0.4093, 0.7524, 0.4093, 0.9976, 0.4093, 0.9976, 0.4093, 0.7524, 0.4169, 0.7506, 0.4169, 0.9994, 0.4169, 0.9994, 0.4169, 0.7506, 0.4246, 0.75, 0.4246, 1.0, 0.1746, 0.5496, 0.3254, 0.5496, 0.3254, 0.7004, 0.1746, 0.7004])
me_cube_004.update()
me_cube_005 = bpy.data.meshes.new('Cube.005')
me_cube_005.from_pydata([(-0.1934, -0.1934, 0.165), (-0.1934, 0.1934, 0.165), (0.1934, -0.1934, 0.165), (0.1934, 0.1934, 0.165), (-0.208, -0.208, -0.142), (-0.3449, -0.3449, -0.08563), (-0.2294, -0.2294, -0.1413), (-0.2503, -0.2503, -0.1392), (-0.2702, -0.2702, -0.1358), (-0.2885, -0.2885, -0.1312), (-0.3048, -0.3048, -0.1255), (-0.3188, -0.3188, -0.1188), (-0.33, -0.33, -0.1112), (-0.3382, -0.3382, -0.103), (-0.3432, -0.3432, -0.09445), (-0.208, 0.208, -0.142), (-0.3449, 0.3449, -0.08563), (-0.2294, 0.2294, -0.1413), (-0.2503, 0.2503, -0.1392), (-0.2702, 0.2702, -0.1358), (-0.2885, 0.2885, -0.1312), (-0.3048, 0.3048, -0.1255), (-0.3188, 0.3188, -0.1188), (-0.33, 0.33, -0.1112), (-0.3382, 0.3382, -0.103), (-0.3432, 0.3432, -0.09445), (0.208, -0.208, -0.142), (0.3449, -0.3449, -0.08563), (0.2294, -0.2294, -0.1413), (0.2503, -0.2503, -0.1392), (0.2702, -0.2702, -0.1358), (0.2885, -0.2885, -0.1312), (0.3048, -0.3048, -0.1255), (0.3188, -0.3188, -0.1188), (0.33, -0.33, -0.1112), (0.3382, -0.3382, -0.103), (0.3432, -0.3432, -0.09445), (0.208, 0.208, -0.142), (0.3449, 0.3449, -0.08563), (0.2294, 0.2294, -0.1413), (0.2503, 0.2503, -0.1392), (0.2702, 0.2702, -0.1358), (0.2885, 0.2885, -0.1312), (0.3048, 0.3048, -0.1255), (0.3188, 0.3188, -0.1188), (0.33, 0.33, -0.1112), (0.3382, 0.3382, -0.103), (0.3432, 0.3432, -0.09445)], [], [(27, 2, 0, 5), (38, 3, 2, 27), (16, 1, 3, 38), (5, 0, 1, 16), (3, 1, 0, 2), (15, 4, 6, 17), (17, 6, 7, 18), (18, 7, 8, 19), (19, 8, 9, 20), (20, 9, 10, 21), (21, 10, 11, 22), (22, 11, 12, 23), (23, 12, 13, 24), (24, 13, 14, 25), (25, 14, 5, 16), (37, 15, 17, 39), (39, 17, 18, 40), (40, 18, 19, 41), (41, 19, 20, 42), (42, 20, 21, 43), (43, 21, 22, 44), (44, 22, 23, 45), (45, 23, 24, 46), (46, 24, 25, 47), (47, 25, 16, 38), (26, 37, 39, 28), (28, 39, 40, 29), (29, 40, 41, 30), (30, 41, 42, 31), (31, 42, 43, 32), (32, 43, 44, 33), (33, 44, 45, 34), (34, 45, 46, 35), (35, 46, 47, 36), (36, 47, 38, 27), (4, 26, 28, 6), (6, 28, 29, 7), (7, 29, 30, 8), (8, 30, 31, 9), (9, 31, 32, 10), (10, 32, 33, 11), (11, 33, 34, 12), (12, 34, 35, 13), (13, 35, 36, 14), (14, 36, 27, 5), (15, 37, 26, 4)])
me_cube_005.polygons.foreach_set('use_smooth', [True] * 46)
_uv = me_cube_005.uv_layers.new(name='UVMap')
_uv.uv.foreach_set('vector', [0.4246, 0.75, 0.625, 0.75, 0.625, 1.0, 0.4246, 1.0, 0.4246, 0.5, 0.625, 0.5, 0.625, 0.75, 0.4246, 0.75, 0.4246, 0.25, 0.625, 0.25, 0.625, 0.5, 0.4246, 0.5, 0.4246, 0.0, 0.625, 0.0, 0.625, 0.25, 0.4246, 0.25, 0.625, 0.5, 0.875, 0.5, 0.875, 0.75, 0.625, 0.75, 0.1746, 0.5496, 0.1746, 0.7004, 0.1669, 0.7081, 0.1669, 0.5419, 0.1669, 0.5419, 0.1669, 0.7081, 0.1593, 0.7157, 0.1593, 0.5343, 0.1593, 0.5343, 0.1593, 0.7157, 0.1521, 0.7229, 0.1521, 0.5271, 0.1521, 0.5271, 0.1521, 0.7229, 0.1455, 0.7295, 0.1455, 0.5205, 0.1455, 0.5205, 0.1455, 0.7295, 0.125, 0.7355, 0.125, 0.5145, 0.375, 0.2355, 0.375, 0.01453, 0.3955, 0.009475, 0.3955, 0.2405, 0.3955, 0.2405, 0.3955, 0.009475, 0.4021, 0.005407, 0.4021, 0.2446, 0.4021, 0.2446, 0.4021, 0.005407, 0.4093, 0.002428, 0.4093, 0.2476, 0.4093, 0.2476, 0.4093, 0.002428, 0.4169, 0.0006108, 0.4169, 0.2494, 0.4169, 0.2494, 0.4169, 0.0006108, 0.4246, 0.0, 0.4246, 0.25, 0.3254, 0.5496, 0.1746, 0.5496, 0.1669, 0.5419, 0.3331, 0.5419, 0.3331, 0.5419, 0.1669, 0.5419, 0.1593, 0.5343, 0.3407, 0.5343, 0.3407, 0.5343, 0.1593, 0.5343, 0.1521, 0.5271, 0.3479, 0.5271, 0.3479, 0.5271, 0.1521, 0.5271, 0.1455, 0.5205, 0.3545, 0.5205, 0.3545, 0.5205, 0.1455, 0.5205, 0.1395, 0.5, 0.3605, 0.5, 0.375, 0.4855, 0.375, 0.2645, 0.3955, 0.2595, 0.3955, 0.4905, 0.3955, 0.4905, 0.3955, 0.2595, 0.4021, 0.2554, 0.4021, 0.4946, 0.4021, 0.4946, 0.4021, 0.2554, 0.4093, 0.2524, 0.4093, 0.4976, 0.4093, 0.4976, 0.4093, 0.2524, 0.4169, 0.2506, 0.4169, 0.4994, 0.4169, 0.4994, 0.4169, 0.2506, 0.4246, 0.25, 0.4246, 0.5, 0.3254, 0.7004, 0.3254, 0.5496, 0.3331, 0.5419, 0.3331, 0.7081, 0.3331, 0.7081, 0.3331, 0.5419, 0.3407, 0.5343, 0.3407, 0.7157, 0.3407, 0.7157, 0.3407, 0.5343, 0.3479, 0.5271, 0.3479, 0.7229, 0.3479, 0.7229, 0.3479, 0.5271, 0.3545, 0.5205, 0.3545, 0.7295, 0.3545, 0.7295, 0.3545, 0.5205, 0.375, 0.5145, 0.375, 0.7355, 0.375, 0.7355, 0.375, 0.5145, 0.3955, 0.5095, 0.3955, 0.7405, 0.3955, 0.7405, 0.3955, 0.5095, 0.4021, 0.5054, 0.4021, 0.7446, 0.4021, 0.7446, 0.4021, 0.5054, 0.4093, 0.5024, 0.4093, 0.7476, 0.4093, 0.7476, 0.4093, 0.5024, 0.4169, 0.5006, 0.4169, 0.7494, 0.4169, 0.7494, 0.4169, 0.5006, 0.4246, 0.5, 0.4246, 0.75, 0.1746, 0.7004, 0.3254, 0.7004, 0.3331, 0.7081, 0.1669, 0.7081, 0.1669, 0.7081, 0.3331, 0.7081, 0.3407, 0.7157, 0.1593, 0.7157, 0.1593, 0.7157, 0.3407, 0.7157, 0.3479, 0.7229, 0.1521, 0.7229, 0.1521, 0.7229, 0.3479, 0.7229, 0.3545, 0.7295, 0.1455, 0.7295, 0.1455, 0.7295, 0.3545, 0.7295, 0.3605, 0.75, 0.1395, 0.75, 0.375, 0.9855, 0.375, 0.7645, 0.3955, 0.7595, 0.3955, 0.9905, 0.3955, 0.9905, 0.3955, 0.7595, 0.4021, 0.7554, 0.4021, 0.9946, 0.4021, 0.9946, 0.4021, 0.7554, 0.4093, 0.7524, 0.4093, 0.9976, 0.4093, 0.9976, 0.4093, 0.7524, 0.4169, 0.7506, 0.4169, 0.9994, 0.4169, 0.9994, 0.4169, 0.7506, 0.4246, 0.75, 0.4246, 1.0, 0.1746, 0.5496, 0.3254, 0.5496, 0.3254, 0.7004, 0.1746, 0.7004])
me_cube_005.update()
me_cube_006 = bpy.data.meshes.new('Cube.006')
me_cube_006.from_pydata([(-0.1934, -0.1934, 0.165), (-0.1934, 0.1934, 0.165), (0.1934, -0.1934, 0.165), (0.1934, 0.1934, 0.165), (-0.208, -0.208, -0.142), (-0.3449, -0.3449, -0.08563), (-0.2294, -0.2294, -0.1413), (-0.2503, -0.2503, -0.1392), (-0.2702, -0.2702, -0.1358), (-0.2885, -0.2885, -0.1312), (-0.3048, -0.3048, -0.1255), (-0.3188, -0.3188, -0.1188), (-0.33, -0.33, -0.1112), (-0.3382, -0.3382, -0.103), (-0.3432, -0.3432, -0.09445), (-0.208, 0.208, -0.142), (-0.3449, 0.3449, -0.08563), (-0.2294, 0.2294, -0.1413), (-0.2503, 0.2503, -0.1392), (-0.2702, 0.2702, -0.1358), (-0.2885, 0.2885, -0.1312), (-0.3048, 0.3048, -0.1255), (-0.3188, 0.3188, -0.1188), (-0.33, 0.33, -0.1112), (-0.3382, 0.3382, -0.103), (-0.3432, 0.3432, -0.09445), (0.208, -0.208, -0.142), (0.3449, -0.3449, -0.08563), (0.2294, -0.2294, -0.1413), (0.2503, -0.2503, -0.1392), (0.2702, -0.2702, -0.1358), (0.2885, -0.2885, -0.1312), (0.3048, -0.3048, -0.1255), (0.3188, -0.3188, -0.1188), (0.33, -0.33, -0.1112), (0.3382, -0.3382, -0.103), (0.3432, -0.3432, -0.09445), (0.208, 0.208, -0.142), (0.3449, 0.3449, -0.08563), (0.2294, 0.2294, -0.1413), (0.2503, 0.2503, -0.1392), (0.2702, 0.2702, -0.1358), (0.2885, 0.2885, -0.1312), (0.3048, 0.3048, -0.1255), (0.3188, 0.3188, -0.1188), (0.33, 0.33, -0.1112), (0.3382, 0.3382, -0.103), (0.3432, 0.3432, -0.09445)], [], [(27, 2, 0, 5), (38, 3, 2, 27), (16, 1, 3, 38), (5, 0, 1, 16), (3, 1, 0, 2), (15, 4, 6, 17), (17, 6, 7, 18), (18, 7, 8, 19), (19, 8, 9, 20), (20, 9, 10, 21), (21, 10, 11, 22), (22, 11, 12, 23), (23, 12, 13, 24), (24, 13, 14, 25), (25, 14, 5, 16), (37, 15, 17, 39), (39, 17, 18, 40), (40, 18, 19, 41), (41, 19, 20, 42), (42, 20, 21, 43), (43, 21, 22, 44), (44, 22, 23, 45), (45, 23, 24, 46), (46, 24, 25, 47), (47, 25, 16, 38), (26, 37, 39, 28), (28, 39, 40, 29), (29, 40, 41, 30), (30, 41, 42, 31), (31, 42, 43, 32), (32, 43, 44, 33), (33, 44, 45, 34), (34, 45, 46, 35), (35, 46, 47, 36), (36, 47, 38, 27), (4, 26, 28, 6), (6, 28, 29, 7), (7, 29, 30, 8), (8, 30, 31, 9), (9, 31, 32, 10), (10, 32, 33, 11), (11, 33, 34, 12), (12, 34, 35, 13), (13, 35, 36, 14), (14, 36, 27, 5), (15, 37, 26, 4)])
me_cube_006.polygons.foreach_set('use_smooth', [True] * 46)
_uv = me_cube_006.uv_layers.new(name='UVMap')
_uv.uv.foreach_set('vector', [0.4246, 0.75, 0.625, 0.75, 0.625, 1.0, 0.4246, 1.0, 0.4246, 0.5, 0.625, 0.5, 0.625, 0.75, 0.4246, 0.75, 0.4246, 0.25, 0.625, 0.25, 0.625, 0.5, 0.4246, 0.5, 0.4246, 0.0, 0.625, 0.0, 0.625, 0.25, 0.4246, 0.25, 0.625, 0.5, 0.875, 0.5, 0.875, 0.75, 0.625, 0.75, 0.1746, 0.5496, 0.1746, 0.7004, 0.1669, 0.7081, 0.1669, 0.5419, 0.1669, 0.5419, 0.1669, 0.7081, 0.1593, 0.7157, 0.1593, 0.5343, 0.1593, 0.5343, 0.1593, 0.7157, 0.1521, 0.7229, 0.1521, 0.5271, 0.1521, 0.5271, 0.1521, 0.7229, 0.1455, 0.7295, 0.1455, 0.5205, 0.1455, 0.5205, 0.1455, 0.7295, 0.125, 0.7355, 0.125, 0.5145, 0.375, 0.2355, 0.375, 0.01453, 0.3955, 0.009475, 0.3955, 0.2405, 0.3955, 0.2405, 0.3955, 0.009475, 0.4021, 0.005407, 0.4021, 0.2446, 0.4021, 0.2446, 0.4021, 0.005407, 0.4093, 0.002428, 0.4093, 0.2476, 0.4093, 0.2476, 0.4093, 0.002428, 0.4169, 0.0006108, 0.4169, 0.2494, 0.4169, 0.2494, 0.4169, 0.0006108, 0.4246, 0.0, 0.4246, 0.25, 0.3254, 0.5496, 0.1746, 0.5496, 0.1669, 0.5419, 0.3331, 0.5419, 0.3331, 0.5419, 0.1669, 0.5419, 0.1593, 0.5343, 0.3407, 0.5343, 0.3407, 0.5343, 0.1593, 0.5343, 0.1521, 0.5271, 0.3479, 0.5271, 0.3479, 0.5271, 0.1521, 0.5271, 0.1455, 0.5205, 0.3545, 0.5205, 0.3545, 0.5205, 0.1455, 0.5205, 0.1395, 0.5, 0.3605, 0.5, 0.375, 0.4855, 0.375, 0.2645, 0.3955, 0.2595, 0.3955, 0.4905, 0.3955, 0.4905, 0.3955, 0.2595, 0.4021, 0.2554, 0.4021, 0.4946, 0.4021, 0.4946, 0.4021, 0.2554, 0.4093, 0.2524, 0.4093, 0.4976, 0.4093, 0.4976, 0.4093, 0.2524, 0.4169, 0.2506, 0.4169, 0.4994, 0.4169, 0.4994, 0.4169, 0.2506, 0.4246, 0.25, 0.4246, 0.5, 0.3254, 0.7004, 0.3254, 0.5496, 0.3331, 0.5419, 0.3331, 0.7081, 0.3331, 0.7081, 0.3331, 0.5419, 0.3407, 0.5343, 0.3407, 0.7157, 0.3407, 0.7157, 0.3407, 0.5343, 0.3479, 0.5271, 0.3479, 0.7229, 0.3479, 0.7229, 0.3479, 0.5271, 0.3545, 0.5205, 0.3545, 0.7295, 0.3545, 0.7295, 0.3545, 0.5205, 0.375, 0.5145, 0.375, 0.7355, 0.375, 0.7355, 0.375, 0.5145, 0.3955, 0.5095, 0.3955, 0.7405, 0.3955, 0.7405, 0.3955, 0.5095, 0.4021, 0.5054, 0.4021, 0.7446, 0.4021, 0.7446, 0.4021, 0.5054, 0.4093, 0.5024, 0.4093, 0.7476, 0.4093, 0.7476, 0.4093, 0.5024, 0.4169, 0.5006, 0.4169, 0.7494, 0.4169, 0.7494, 0.4169, 0.5006, 0.4246, 0.5, 0.4246, 0.75, 0.1746, 0.7004, 0.3254, 0.7004, 0.3331, 0.7081, 0.1669, 0.7081, 0.1669, 0.7081, 0.3331, 0.7081, 0.3407, 0.7157, 0.1593, 0.7157, 0.1593, 0.7157, 0.3407, 0.7157, 0.3479, 0.7229, 0.1521, 0.7229, 0.1521, 0.7229, 0.3479, 0.7229, 0.3545, 0.7295, 0.1455, 0.7295, 0.1455, 0.7295, 0.3545, 0.7295, 0.3605, 0.75, 0.1395, 0.75, 0.375, 0.9855, 0.375, 0.7645, 0.3955, 0.7595, 0.3955, 0.9905, 0.3955, 0.9905, 0.3955, 0.7595, 0.4021, 0.7554, 0.4021, 0.9946, 0.4021, 0.9946, 0.4021, 0.7554, 0.4093, 0.7524, 0.4093, 0.9976, 0.4093, 0.9976, 0.4093, 0.7524, 0.4169, 0.7506, 0.4169, 0.9994, 0.4169, 0.9994, 0.4169, 0.7506, 0.4246, 0.75, 0.4246, 1.0, 0.1746, 0.5496, 0.3254, 0.5496, 0.3254, 0.7004, 0.1746, 0.7004])
me_cube_006.update()
me_cube_007 = bpy.data.meshes.new('Cube.007')
me_cube_007.from_pydata([(-0.1934, -0.1934, 0.165), (-0.1934, 0.1934, 0.165), (0.1934, -0.1934, 0.165), (0.1934, 0.1934, 0.165), (-0.208, -0.208, -0.142), (-0.3449, -0.3449, -0.08563), (-0.2294, -0.2294, -0.1413), (-0.2503, -0.2503, -0.1392), (-0.2702, -0.2702, -0.1358), (-0.2885, -0.2885, -0.1312), (-0.3048, -0.3048, -0.1255), (-0.3188, -0.3188, -0.1188), (-0.33, -0.33, -0.1112), (-0.3382, -0.3382, -0.103), (-0.3432, -0.3432, -0.09445), (-0.208, 0.208, -0.142), (-0.3449, 0.3449, -0.08563), (-0.2294, 0.2294, -0.1413), (-0.2503, 0.2503, -0.1392), (-0.2702, 0.2702, -0.1358), (-0.2885, 0.2885, -0.1312), (-0.3048, 0.3048, -0.1255), (-0.3188, 0.3188, -0.1188), (-0.33, 0.33, -0.1112), (-0.3382, 0.3382, -0.103), (-0.3432, 0.3432, -0.09445), (0.208, -0.208, -0.142), (0.3449, -0.3449, -0.08563), (0.2294, -0.2294, -0.1413), (0.2503, -0.2503, -0.1392), (0.2702, -0.2702, -0.1358), (0.2885, -0.2885, -0.1312), (0.3048, -0.3048, -0.1255), (0.3188, -0.3188, -0.1188), (0.33, -0.33, -0.1112), (0.3382, -0.3382, -0.103), (0.3432, -0.3432, -0.09445), (0.208, 0.208, -0.142), (0.3449, 0.3449, -0.08563), (0.2294, 0.2294, -0.1413), (0.2503, 0.2503, -0.1392), (0.2702, 0.2702, -0.1358), (0.2885, 0.2885, -0.1312), (0.3048, 0.3048, -0.1255), (0.3188, 0.3188, -0.1188), (0.33, 0.33, -0.1112), (0.3382, 0.3382, -0.103), (0.3432, 0.3432, -0.09445)], [], [(27, 2, 0, 5), (38, 3, 2, 27), (16, 1, 3, 38), (5, 0, 1, 16), (3, 1, 0, 2), (15, 4, 6, 17), (17, 6, 7, 18), (18, 7, 8, 19), (19, 8, 9, 20), (20, 9, 10, 21), (21, 10, 11, 22), (22, 11, 12, 23), (23, 12, 13, 24), (24, 13, 14, 25), (25, 14, 5, 16), (37, 15, 17, 39), (39, 17, 18, 40), (40, 18, 19, 41), (41, 19, 20, 42), (42, 20, 21, 43), (43, 21, 22, 44), (44, 22, 23, 45), (45, 23, 24, 46), (46, 24, 25, 47), (47, 25, 16, 38), (26, 37, 39, 28), (28, 39, 40, 29), (29, 40, 41, 30), (30, 41, 42, 31), (31, 42, 43, 32), (32, 43, 44, 33), (33, 44, 45, 34), (34, 45, 46, 35), (35, 46, 47, 36), (36, 47, 38, 27), (4, 26, 28, 6), (6, 28, 29, 7), (7, 29, 30, 8), (8, 30, 31, 9), (9, 31, 32, 10), (10, 32, 33, 11), (11, 33, 34, 12), (12, 34, 35, 13), (13, 35, 36, 14), (14, 36, 27, 5), (15, 37, 26, 4)])
me_cube_007.polygons.foreach_set('use_smooth', [True] * 46)
_uv = me_cube_007.uv_layers.new(name='UVMap')
_uv.uv.foreach_set('vector', [0.4246, 0.75, 0.625, 0.75, 0.625, 1.0, 0.4246, 1.0, 0.4246, 0.5, 0.625, 0.5, 0.625, 0.75, 0.4246, 0.75, 0.4246, 0.25, 0.625, 0.25, 0.625, 0.5, 0.4246, 0.5, 0.4246, 0.0, 0.625, 0.0, 0.625, 0.25, 0.4246, 0.25, 0.625, 0.5, 0.875, 0.5, 0.875, 0.75, 0.625, 0.75, 0.1746, 0.5496, 0.1746, 0.7004, 0.1669, 0.7081, 0.1669, 0.5419, 0.1669, 0.5419, 0.1669, 0.7081, 0.1593, 0.7157, 0.1593, 0.5343, 0.1593, 0.5343, 0.1593, 0.7157, 0.1521, 0.7229, 0.1521, 0.5271, 0.1521, 0.5271, 0.1521, 0.7229, 0.1455, 0.7295, 0.1455, 0.5205, 0.1455, 0.5205, 0.1455, 0.7295, 0.125, 0.7355, 0.125, 0.5145, 0.375, 0.2355, 0.375, 0.01453, 0.3955, 0.009475, 0.3955, 0.2405, 0.3955, 0.2405, 0.3955, 0.009475, 0.4021, 0.005407, 0.4021, 0.2446, 0.4021, 0.2446, 0.4021, 0.005407, 0.4093, 0.002428, 0.4093, 0.2476, 0.4093, 0.2476, 0.4093, 0.002428, 0.4169, 0.0006108, 0.4169, 0.2494, 0.4169, 0.2494, 0.4169, 0.0006108, 0.4246, 0.0, 0.4246, 0.25, 0.3254, 0.5496, 0.1746, 0.5496, 0.1669, 0.5419, 0.3331, 0.5419, 0.3331, 0.5419, 0.1669, 0.5419, 0.1593, 0.5343, 0.3407, 0.5343, 0.3407, 0.5343, 0.1593, 0.5343, 0.1521, 0.5271, 0.3479, 0.5271, 0.3479, 0.5271, 0.1521, 0.5271, 0.1455, 0.5205, 0.3545, 0.5205, 0.3545, 0.5205, 0.1455, 0.5205, 0.1395, 0.5, 0.3605, 0.5, 0.375, 0.4855, 0.375, 0.2645, 0.3955, 0.2595, 0.3955, 0.4905, 0.3955, 0.4905, 0.3955, 0.2595, 0.4021, 0.2554, 0.4021, 0.4946, 0.4021, 0.4946, 0.4021, 0.2554, 0.4093, 0.2524, 0.4093, 0.4976, 0.4093, 0.4976, 0.4093, 0.2524, 0.4169, 0.2506, 0.4169, 0.4994, 0.4169, 0.4994, 0.4169, 0.2506, 0.4246, 0.25, 0.4246, 0.5, 0.3254, 0.7004, 0.3254, 0.5496, 0.3331, 0.5419, 0.3331, 0.7081, 0.3331, 0.7081, 0.3331, 0.5419, 0.3407, 0.5343, 0.3407, 0.7157, 0.3407, 0.7157, 0.3407, 0.5343, 0.3479, 0.5271, 0.3479, 0.7229, 0.3479, 0.7229, 0.3479, 0.5271, 0.3545, 0.5205, 0.3545, 0.7295, 0.3545, 0.7295, 0.3545, 0.5205, 0.375, 0.5145, 0.375, 0.7355, 0.375, 0.7355, 0.375, 0.5145, 0.3955, 0.5095, 0.3955, 0.7405, 0.3955, 0.7405, 0.3955, 0.5095, 0.4021, 0.5054, 0.4021, 0.7446, 0.4021, 0.7446, 0.4021, 0.5054, 0.4093, 0.5024, 0.4093, 0.7476, 0.4093, 0.7476, 0.4093, 0.5024, 0.4169, 0.5006, 0.4169, 0.7494, 0.4169, 0.7494, 0.4169, 0.5006, 0.4246, 0.5, 0.4246, 0.75, 0.1746, 0.7004, 0.3254, 0.7004, 0.3331, 0.7081, 0.1669, 0.7081, 0.1669, 0.7081, 0.3331, 0.7081, 0.3407, 0.7157, 0.1593, 0.7157, 0.1593, 0.7157, 0.3407, 0.7157, 0.3479, 0.7229, 0.1521, 0.7229, 0.1521, 0.7229, 0.3479, 0.7229, 0.3545, 0.7295, 0.1455, 0.7295, 0.1455, 0.7295, 0.3545, 0.7295, 0.3605, 0.75, 0.1395, 0.75, 0.375, 0.9855, 0.375, 0.7645, 0.3955, 0.7595, 0.3955, 0.9905, 0.3955, 0.9905, 0.3955, 0.7595, 0.4021, 0.7554, 0.4021, 0.9946, 0.4021, 0.9946, 0.4021, 0.7554, 0.4093, 0.7524, 0.4093, 0.9976, 0.4093, 0.9976, 0.4093, 0.7524, 0.4169, 0.7506, 0.4169, 0.9994, 0.4169, 0.9994, 0.4169, 0.7506, 0.4246, 0.75, 0.4246, 1.0, 0.1746, 0.5496, 0.3254, 0.5496, 0.3254, 0.7004, 0.1746, 0.7004])
me_cube_007.update()
me_cube_008 = bpy.data.meshes.new('Cube.008')
me_cube_008.from_pydata([(-0.1934, -0.1934, 0.165), (-0.1934, 0.1934, 0.165), (0.1934, -0.1934, 0.165), (0.1934, 0.1934, 0.165), (-0.208, -0.208, -0.142), (-0.3449, -0.3449, -0.08563), (-0.2294, -0.2294, -0.1413), (-0.2503, -0.2503, -0.1392), (-0.2702, -0.2702, -0.1358), (-0.2885, -0.2885, -0.1312), (-0.3048, -0.3048, -0.1255), (-0.3188, -0.3188, -0.1188), (-0.33, -0.33, -0.1112), (-0.3382, -0.3382, -0.103), (-0.3432, -0.3432, -0.09445), (-0.208, 0.208, -0.142), (-0.3449, 0.3449, -0.08563), (-0.2294, 0.2294, -0.1413), (-0.2503, 0.2503, -0.1392), (-0.2702, 0.2702, -0.1358), (-0.2885, 0.2885, -0.1312), (-0.3048, 0.3048, -0.1255), (-0.3188, 0.3188, -0.1188), (-0.33, 0.33, -0.1112), (-0.3382, 0.3382, -0.103), (-0.3432, 0.3432, -0.09445), (0.208, -0.208, -0.142), (0.3449, -0.3449, -0.08563), (0.2294, -0.2294, -0.1413), (0.2503, -0.2503, -0.1392), (0.2702, -0.2702, -0.1358), (0.2885, -0.2885, -0.1312), (0.3048, -0.3048, -0.1255), (0.3188, -0.3188, -0.1188), (0.33, -0.33, -0.1112), (0.3382, -0.3382, -0.103), (0.3432, -0.3432, -0.09445), (0.208, 0.208, -0.142), (0.3449, 0.3449, -0.08563), (0.2294, 0.2294, -0.1413), (0.2503, 0.2503, -0.1392), (0.2702, 0.2702, -0.1358), (0.2885, 0.2885, -0.1312), (0.3048, 0.3048, -0.1255), (0.3188, 0.3188, -0.1188), (0.33, 0.33, -0.1112), (0.3382, 0.3382, -0.103), (0.3432, 0.3432, -0.09445)], [], [(27, 2, 0, 5), (38, 3, 2, 27), (16, 1, 3, 38), (5, 0, 1, 16), (3, 1, 0, 2), (15, 4, 6, 17), (17, 6, 7, 18), (18, 7, 8, 19), (19, 8, 9, 20), (20, 9, 10, 21), (21, 10, 11, 22), (22, 11, 12, 23), (23, 12, 13, 24), (24, 13, 14, 25), (25, 14, 5, 16), (37, 15, 17, 39), (39, 17, 18, 40), (40, 18, 19, 41), (41, 19, 20, 42), (42, 20, 21, 43), (43, 21, 22, 44), (44, 22, 23, 45), (45, 23, 24, 46), (46, 24, 25, 47), (47, 25, 16, 38), (26, 37, 39, 28), (28, 39, 40, 29), (29, 40, 41, 30), (30, 41, 42, 31), (31, 42, 43, 32), (32, 43, 44, 33), (33, 44, 45, 34), (34, 45, 46, 35), (35, 46, 47, 36), (36, 47, 38, 27), (4, 26, 28, 6), (6, 28, 29, 7), (7, 29, 30, 8), (8, 30, 31, 9), (9, 31, 32, 10), (10, 32, 33, 11), (11, 33, 34, 12), (12, 34, 35, 13), (13, 35, 36, 14), (14, 36, 27, 5), (15, 37, 26, 4)])
me_cube_008.polygons.foreach_set('use_smooth', [True] * 46)
_uv = me_cube_008.uv_layers.new(name='UVMap')
_uv.uv.foreach_set('vector', [0.4246, 0.75, 0.625, 0.75, 0.625, 1.0, 0.4246, 1.0, 0.4246, 0.5, 0.625, 0.5, 0.625, 0.75, 0.4246, 0.75, 0.4246, 0.25, 0.625, 0.25, 0.625, 0.5, 0.4246, 0.5, 0.4246, 0.0, 0.625, 0.0, 0.625, 0.25, 0.4246, 0.25, 0.625, 0.5, 0.875, 0.5, 0.875, 0.75, 0.625, 0.75, 0.1746, 0.5496, 0.1746, 0.7004, 0.1669, 0.7081, 0.1669, 0.5419, 0.1669, 0.5419, 0.1669, 0.7081, 0.1593, 0.7157, 0.1593, 0.5343, 0.1593, 0.5343, 0.1593, 0.7157, 0.1521, 0.7229, 0.1521, 0.5271, 0.1521, 0.5271, 0.1521, 0.7229, 0.1455, 0.7295, 0.1455, 0.5205, 0.1455, 0.5205, 0.1455, 0.7295, 0.125, 0.7355, 0.125, 0.5145, 0.375, 0.2355, 0.375, 0.01453, 0.3955, 0.009475, 0.3955, 0.2405, 0.3955, 0.2405, 0.3955, 0.009475, 0.4021, 0.005407, 0.4021, 0.2446, 0.4021, 0.2446, 0.4021, 0.005407, 0.4093, 0.002428, 0.4093, 0.2476, 0.4093, 0.2476, 0.4093, 0.002428, 0.4169, 0.0006108, 0.4169, 0.2494, 0.4169, 0.2494, 0.4169, 0.0006108, 0.4246, 0.0, 0.4246, 0.25, 0.3254, 0.5496, 0.1746, 0.5496, 0.1669, 0.5419, 0.3331, 0.5419, 0.3331, 0.5419, 0.1669, 0.5419, 0.1593, 0.5343, 0.3407, 0.5343, 0.3407, 0.5343, 0.1593, 0.5343, 0.1521, 0.5271, 0.3479, 0.5271, 0.3479, 0.5271, 0.1521, 0.5271, 0.1455, 0.5205, 0.3545, 0.5205, 0.3545, 0.5205, 0.1455, 0.5205, 0.1395, 0.5, 0.3605, 0.5, 0.375, 0.4855, 0.375, 0.2645, 0.3955, 0.2595, 0.3955, 0.4905, 0.3955, 0.4905, 0.3955, 0.2595, 0.4021, 0.2554, 0.4021, 0.4946, 0.4021, 0.4946, 0.4021, 0.2554, 0.4093, 0.2524, 0.4093, 0.4976, 0.4093, 0.4976, 0.4093, 0.2524, 0.4169, 0.2506, 0.4169, 0.4994, 0.4169, 0.4994, 0.4169, 0.2506, 0.4246, 0.25, 0.4246, 0.5, 0.3254, 0.7004, 0.3254, 0.5496, 0.3331, 0.5419, 0.3331, 0.7081, 0.3331, 0.7081, 0.3331, 0.5419, 0.3407, 0.5343, 0.3407, 0.7157, 0.3407, 0.7157, 0.3407, 0.5343, 0.3479, 0.5271, 0.3479, 0.7229, 0.3479, 0.7229, 0.3479, 0.5271, 0.3545, 0.5205, 0.3545, 0.7295, 0.3545, 0.7295, 0.3545, 0.5205, 0.375, 0.5145, 0.375, 0.7355, 0.375, 0.7355, 0.375, 0.5145, 0.3955, 0.5095, 0.3955, 0.7405, 0.3955, 0.7405, 0.3955, 0.5095, 0.4021, 0.5054, 0.4021, 0.7446, 0.4021, 0.7446, 0.4021, 0.5054, 0.4093, 0.5024, 0.4093, 0.7476, 0.4093, 0.7476, 0.4093, 0.5024, 0.4169, 0.5006, 0.4169, 0.7494, 0.4169, 0.7494, 0.4169, 0.5006, 0.4246, 0.5, 0.4246, 0.75, 0.1746, 0.7004, 0.3254, 0.7004, 0.3331, 0.7081, 0.1669, 0.7081, 0.1669, 0.7081, 0.3331, 0.7081, 0.3407, 0.7157, 0.1593, 0.7157, 0.1593, 0.7157, 0.3407, 0.7157, 0.3479, 0.7229, 0.1521, 0.7229, 0.1521, 0.7229, 0.3479, 0.7229, 0.3545, 0.7295, 0.1455, 0.7295, 0.1455, 0.7295, 0.3545, 0.7295, 0.3605, 0.75, 0.1395, 0.75, 0.375, 0.9855, 0.375, 0.7645, 0.3955, 0.7595, 0.3955, 0.9905, 0.3955, 0.9905, 0.3955, 0.7595, 0.4021, 0.7554, 0.4021, 0.9946, 0.4021, 0.9946, 0.4021, 0.7554, 0.4093, 0.7524, 0.4093, 0.9976, 0.4093, 0.9976, 0.4093, 0.7524, 0.4169, 0.7506, 0.4169, 0.9994, 0.4169, 0.9994, 0.4169, 0.7506, 0.4246, 0.75, 0.4246, 1.0, 0.1746, 0.5496, 0.3254, 0.5496, 0.3254, 0.7004, 0.1746, 0.7004])
me_cube_008.update()

# ---- objects
ob_light = bpy.data.objects.new('Light', light_light)
ob_camera = bpy.data.objects.new('Camera', cam_camera)
ob_cube = bpy.data.objects.new('Cube', me_cube)
ob_cylinder = bpy.data.objects.new('Cylinder', me_cylinder_001)
ob_cube_001 = bpy.data.objects.new('Cube.001', me_cube_001)
ob_cube_002 = bpy.data.objects.new('Cube.002', me_cube_002)
ob_cube_003 = bpy.data.objects.new('Cube.003', me_cube_003)
ob_cube_004 = bpy.data.objects.new('Cube.004', me_cube_004)
ob_cube_005 = bpy.data.objects.new('Cube.005', me_cube_005)
ob_cube_006 = bpy.data.objects.new('Cube.006', me_cube_006)
ob_cube_007 = bpy.data.objects.new('Cube.007', me_cube_007)
ob_cube_008 = bpy.data.objects.new('Cube.008', me_cube_008)

# ---- transforms, parenting, visibility, modifiers, constraints
ob_light.location = (4.076, 1.005, 5.904)
ob_light.rotation_euler = (0.6503, 0.05522, 1.866)
ob_light.lock_rotations_4d = False
ob_light.empty_display_type = 'ARROWS'
ob_light.color = (0.0, 0.0, 0.0, 0.0)
ob_light.lineart.crease_threshold = 0.0
ob_camera.location = (7.359, -6.926, 4.958)
ob_camera.rotation_euler = (1.109, 0.0, 0.8149)
ob_camera.lock_rotations_4d = False
ob_camera.empty_display_type = 'ARROWS'
ob_camera.color = (0.0, 0.0, 0.0, 0.0)
ob_camera.display_type = 'WIRE'
ob_camera.lineart.crease_threshold = 0.0
ob_cube.location = (3.814e-17, 0.6214, 2.981)
ob_cube.rotation_euler = (-0.301, -1.65e-17, -6.14e-19)
ob_cube.lock_rotations_4d = False
ob_cube.empty_display_type = 'ARROWS'
ob_cube.lineart.crease_threshold = 0.0
_m = ob_cube.modifiers.new('Subdivision', 'SUBSURF')
_m.levels = 3
_m.render_levels = 3
ob_cylinder.parent = ob_cube
ob_cylinder.matrix_parent_inverse = Matrix(((1.0, -6.14e-19, 1.65e-17, -8.695e-17), (5.478e-18, 0.955, -0.2965, 0.2904), (-1.558e-17, 0.2965, 0.955, -3.032), (-0.0, 0.0, -0.0, 1.0)))
ob_cylinder.location = (0.0, 0.0, 0.0)
ob_cylinder.scale = (1.25, 1.25, 1.007)
_m = ob_cylinder.modifiers.new('Subdivision', 'SUBSURF')
_m.levels = 2
_m = ob_cylinder.modifiers.new('SimpleDeform', 'SIMPLE_DEFORM')
_m.deform_method = 'BEND'
_m.factor = 0.3491
_m.angle = 0.3491
ob_cube_001.location = (0.06461, 2.106, 1.959)
ob_cube_001.rotation_euler = (2.194, 2.966, 9.487)
_m = ob_cube_001.modifiers.new('Subdivision', 'SUBSURF')
_m.levels = 3
_m.render_levels = 3
ob_cube_002.location = (1.236, 0.4508, 2.884)
ob_cube_002.rotation_euler = (2.736, 2.468, 9.059)
_m = ob_cube_002.modifiers.new('Subdivision', 'SUBSURF')
_m.levels = 3
_m.render_levels = 3
ob_cube_003.location = (-0.6533, 1.133, 3.242)
ob_cube_003.rotation_euler = (2.145, 3.587, 10.1)
_m = ob_cube_003.modifiers.new('Subdivision', 'SUBSURF')
_m.levels = 3
_m.render_levels = 3
ob_cube_004.location = (-0.4579, -0.5517, 3.186)
ob_cube_004.rotation_euler = (3.36, 3.546, 10.08)
_m = ob_cube_004.modifiers.new('Subdivision', 'SUBSURF')
_m.levels = 3
_m.render_levels = 3
ob_cube_005.location = (0.8133, -0.8855, 2.968)
ob_cube_005.rotation_euler = (3.544, 3.161, 10.21)
_m = ob_cube_005.modifiers.new('Subdivision', 'SUBSURF')
_m.levels = 3
_m.render_levels = 3
ob_cube_006.location = (-1.522, 0.3707, 2.654)
ob_cube_006.rotation_euler = (2.585, 3.601, 10.09)
_m = ob_cube_006.modifiers.new('Subdivision', 'SUBSURF')
_m.levels = 3
_m.render_levels = 3
ob_cube_007.location = (0.9206, 1.485, 2.513)
ob_cube_007.rotation_euler = (2.301, 2.615, 9.336)
_m = ob_cube_007.modifiers.new('Subdivision', 'SUBSURF')
_m.levels = 3
_m.render_levels = 3
ob_cube_008.location = (-0.9182, 1.653, 2.312)
ob_cube_008.rotation_euler = (2.209, 3.117, 9.948)
_m = ob_cube_008.modifiers.new('Subdivision', 'SUBSURF')
_m.levels = 3
_m.render_levels = 3

# ---- collection membership
col_collection.objects.link(ob_light)
col_collection.objects.link(ob_camera)
col_mushroom.objects.link(ob_cube)
col_mushroom.objects.link(ob_cylinder)
col_dots.objects.link(ob_cube_001)
col_dots.objects.link(ob_cube_002)
col_dots.objects.link(ob_cube_003)
col_dots.objects.link(ob_cube_004)
col_dots.objects.link(ob_cube_005)
col_dots.objects.link(ob_cube_006)
col_dots.objects.link(ob_cube_007)
col_dots.objects.link(ob_cube_008)

# ---- scene / render settings (as saved in the file)
scene.camera = ob_camera
scene.frame_start = 1; scene.frame_end = 250; scene.frame_set(1)
scene.render.engine = 'BLENDER_EEVEE_NEXT'
scene.cycles.sampling_pattern = 'TABULATED_SOBOL'
scene.view_settings.view_transform = 'Filmic'
bpy.context.view_layer.update()
